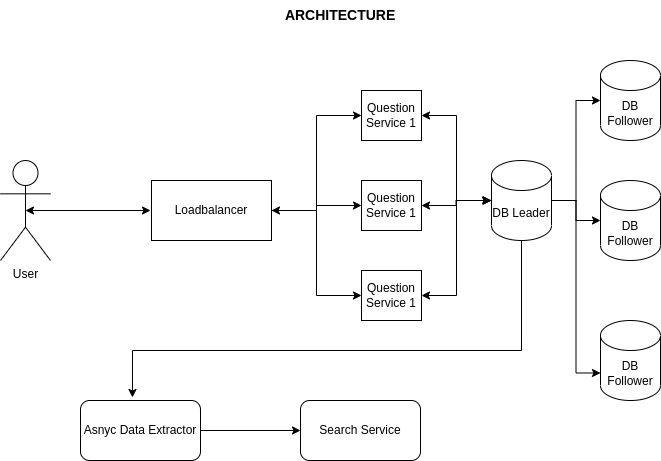

The diagram above was exported from draw.io. Its source (the exported page's mxGraphModel, read from the mxfile embedded in the PNG):
<mxGraphModel dx="938" dy="519" grid="1" gridSize="10" guides="1" tooltips="1" connect="1" arrows="1" fold="1" page="1" pageScale="1" pageWidth="827" pageHeight="1169" math="0" shadow="0">
  <root>
    <mxCell id="0" />
    <mxCell id="1" parent="0" />
    <mxCell id="ySL6JML_b6z26IIXipNh-11" style="edgeStyle=orthogonalEdgeStyle;rounded=0;orthogonalLoop=1;jettySize=auto;html=1;exitX=0.5;exitY=0.5;exitDx=0;exitDy=0;exitPerimeter=0;startArrow=classic;startFill=1;" parent="1" source="ySL6JML_b6z26IIXipNh-1" edge="1">
      <mxGeometry relative="1" as="geometry">
        <mxPoint x="220" y="270" as="targetPoint" />
      </mxGeometry>
    </mxCell>
    <mxCell id="ySL6JML_b6z26IIXipNh-1" value="User" style="shape=umlActor;verticalLabelPosition=bottom;verticalAlign=top;html=1;outlineConnect=0;" parent="1" vertex="1">
      <mxGeometry x="70" y="220" width="50" height="100" as="geometry" />
    </mxCell>
    <mxCell id="ySL6JML_b6z26IIXipNh-12" style="edgeStyle=orthogonalEdgeStyle;rounded=0;orthogonalLoop=1;jettySize=auto;html=1;entryX=0;entryY=0.5;entryDx=0;entryDy=0;startArrow=classic;startFill=1;" parent="1" source="ySL6JML_b6z26IIXipNh-2" target="ySL6JML_b6z26IIXipNh-4" edge="1">
      <mxGeometry relative="1" as="geometry" />
    </mxCell>
    <mxCell id="ySL6JML_b6z26IIXipNh-13" style="edgeStyle=orthogonalEdgeStyle;rounded=0;orthogonalLoop=1;jettySize=auto;html=1;entryX=0;entryY=0.5;entryDx=0;entryDy=0;" parent="1" source="ySL6JML_b6z26IIXipNh-2" target="ySL6JML_b6z26IIXipNh-3" edge="1">
      <mxGeometry relative="1" as="geometry" />
    </mxCell>
    <mxCell id="ySL6JML_b6z26IIXipNh-14" style="edgeStyle=orthogonalEdgeStyle;rounded=0;orthogonalLoop=1;jettySize=auto;html=1;entryX=0;entryY=0.5;entryDx=0;entryDy=0;" parent="1" source="ySL6JML_b6z26IIXipNh-2" target="ySL6JML_b6z26IIXipNh-5" edge="1">
      <mxGeometry relative="1" as="geometry" />
    </mxCell>
    <mxCell id="ySL6JML_b6z26IIXipNh-2" value="Loadbalancer" style="rounded=0;whiteSpace=wrap;html=1;" parent="1" vertex="1">
      <mxGeometry x="221" y="240" width="120" height="60" as="geometry" />
    </mxCell>
    <mxCell id="ySL6JML_b6z26IIXipNh-16" style="edgeStyle=orthogonalEdgeStyle;rounded=0;orthogonalLoop=1;jettySize=auto;html=1;exitX=1;exitY=0.5;exitDx=0;exitDy=0;startArrow=classic;startFill=1;" parent="1" source="ySL6JML_b6z26IIXipNh-3" edge="1">
      <mxGeometry relative="1" as="geometry">
        <mxPoint x="560" y="260" as="targetPoint" />
      </mxGeometry>
    </mxCell>
    <mxCell id="ySL6JML_b6z26IIXipNh-3" value="Question Service 1" style="rounded=0;whiteSpace=wrap;html=1;" parent="1" vertex="1">
      <mxGeometry x="431" y="240" width="60" height="50" as="geometry" />
    </mxCell>
    <mxCell id="ySL6JML_b6z26IIXipNh-15" style="edgeStyle=orthogonalEdgeStyle;rounded=0;orthogonalLoop=1;jettySize=auto;html=1;entryX=0;entryY=0.5;entryDx=0;entryDy=0;entryPerimeter=0;startArrow=classic;startFill=1;" parent="1" source="ySL6JML_b6z26IIXipNh-4" target="ySL6JML_b6z26IIXipNh-6" edge="1">
      <mxGeometry relative="1" as="geometry" />
    </mxCell>
    <mxCell id="ySL6JML_b6z26IIXipNh-4" value="Question Service 1" style="rounded=0;whiteSpace=wrap;html=1;" parent="1" vertex="1">
      <mxGeometry x="431" y="150" width="60" height="50" as="geometry" />
    </mxCell>
    <mxCell id="ySL6JML_b6z26IIXipNh-18" style="edgeStyle=orthogonalEdgeStyle;rounded=0;orthogonalLoop=1;jettySize=auto;html=1;entryX=0;entryY=0.5;entryDx=0;entryDy=0;entryPerimeter=0;startArrow=classic;startFill=1;" parent="1" source="ySL6JML_b6z26IIXipNh-5" target="ySL6JML_b6z26IIXipNh-6" edge="1">
      <mxGeometry relative="1" as="geometry" />
    </mxCell>
    <mxCell id="ySL6JML_b6z26IIXipNh-5" value="Question Service 1" style="rounded=0;whiteSpace=wrap;html=1;" parent="1" vertex="1">
      <mxGeometry x="431" y="330" width="60" height="50" as="geometry" />
    </mxCell>
    <mxCell id="ySL6JML_b6z26IIXipNh-19" style="edgeStyle=orthogonalEdgeStyle;rounded=0;orthogonalLoop=1;jettySize=auto;html=1;entryX=0;entryY=0.5;entryDx=0;entryDy=0;entryPerimeter=0;" parent="1" source="ySL6JML_b6z26IIXipNh-6" target="ySL6JML_b6z26IIXipNh-8" edge="1">
      <mxGeometry relative="1" as="geometry" />
    </mxCell>
    <mxCell id="ySL6JML_b6z26IIXipNh-20" style="edgeStyle=orthogonalEdgeStyle;rounded=0;orthogonalLoop=1;jettySize=auto;html=1;entryX=0;entryY=0.5;entryDx=0;entryDy=0;entryPerimeter=0;" parent="1" source="ySL6JML_b6z26IIXipNh-6" target="ySL6JML_b6z26IIXipNh-7" edge="1">
      <mxGeometry relative="1" as="geometry" />
    </mxCell>
    <mxCell id="ySL6JML_b6z26IIXipNh-21" style="edgeStyle=orthogonalEdgeStyle;rounded=0;orthogonalLoop=1;jettySize=auto;html=1;entryX=0;entryY=0;entryDx=0;entryDy=52.5;entryPerimeter=0;" parent="1" source="ySL6JML_b6z26IIXipNh-6" target="ySL6JML_b6z26IIXipNh-9" edge="1">
      <mxGeometry relative="1" as="geometry" />
    </mxCell>
    <mxCell id="xC2VNhRRbQgmvnUzbCY1-4" style="edgeStyle=orthogonalEdgeStyle;rounded=0;orthogonalLoop=1;jettySize=auto;html=1;entryX=0.433;entryY=-0.05;entryDx=0;entryDy=0;entryPerimeter=0;" parent="1" source="ySL6JML_b6z26IIXipNh-6" target="xC2VNhRRbQgmvnUzbCY1-1" edge="1">
      <mxGeometry relative="1" as="geometry">
        <Array as="points">
          <mxPoint x="591" y="410" />
          <mxPoint x="202" y="410" />
        </Array>
      </mxGeometry>
    </mxCell>
    <mxCell id="ySL6JML_b6z26IIXipNh-6" value="DB Leader" style="shape=cylinder3;whiteSpace=wrap;html=1;boundedLbl=1;backgroundOutline=1;size=15;" parent="1" vertex="1">
      <mxGeometry x="561" y="220" width="60" height="80" as="geometry" />
    </mxCell>
    <mxCell id="ySL6JML_b6z26IIXipNh-7" value="DB Follower" style="shape=cylinder3;whiteSpace=wrap;html=1;boundedLbl=1;backgroundOutline=1;size=15;" parent="1" vertex="1">
      <mxGeometry x="670" y="120" width="60" height="80" as="geometry" />
    </mxCell>
    <mxCell id="ySL6JML_b6z26IIXipNh-8" value="DB Follower" style="shape=cylinder3;whiteSpace=wrap;html=1;boundedLbl=1;backgroundOutline=1;size=15;" parent="1" vertex="1">
      <mxGeometry x="670" y="240" width="60" height="80" as="geometry" />
    </mxCell>
    <mxCell id="ySL6JML_b6z26IIXipNh-9" value="DB Follower" style="shape=cylinder3;whiteSpace=wrap;html=1;boundedLbl=1;backgroundOutline=1;size=15;" parent="1" vertex="1">
      <mxGeometry x="670" y="380" width="60" height="80" as="geometry" />
    </mxCell>
    <mxCell id="xC2VNhRRbQgmvnUzbCY1-7" style="edgeStyle=orthogonalEdgeStyle;rounded=0;orthogonalLoop=1;jettySize=auto;html=1;entryX=0;entryY=0.5;entryDx=0;entryDy=0;" parent="1" source="xC2VNhRRbQgmvnUzbCY1-1" target="xC2VNhRRbQgmvnUzbCY1-2" edge="1">
      <mxGeometry relative="1" as="geometry" />
    </mxCell>
    <mxCell id="xC2VNhRRbQgmvnUzbCY1-1" value="Asnyc Data Extractor" style="rounded=1;whiteSpace=wrap;html=1;" parent="1" vertex="1">
      <mxGeometry x="150" y="460" width="120" height="60" as="geometry" />
    </mxCell>
    <mxCell id="xC2VNhRRbQgmvnUzbCY1-2" value="Search Service" style="rounded=1;whiteSpace=wrap;html=1;" parent="1" vertex="1">
      <mxGeometry x="370" y="460" width="120" height="60" as="geometry" />
    </mxCell>
    <mxCell id="HcGcQ2e_zvKNeS2pRAmY-1" value="&lt;b&gt;&lt;font style=&quot;font-size: 14px&quot;&gt;ARCHITECTURE&amp;nbsp;&amp;nbsp;&lt;/font&gt;&lt;/b&gt;" style="text;html=1;strokeColor=none;fillColor=none;align=center;verticalAlign=middle;whiteSpace=wrap;rounded=0;" parent="1" vertex="1">
      <mxGeometry x="349" y="60" width="130" height="30" as="geometry" />
    </mxCell>
  </root>
</mxGraphModel>